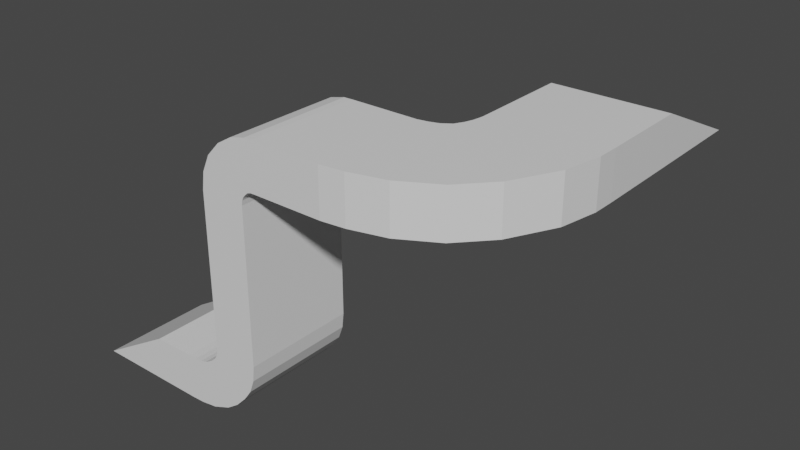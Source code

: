 # Source: winding_shape_a.blend  (saved by Blender 3.6.11; exported with 4.5.12 LTS)
import bpy
from mathutils import Matrix  # noqa: F401  (used for matrix-valued properties, if any)

bpy.ops.wm.read_factory_settings(use_empty=True)
scene = bpy.context.scene
scene.name = 'Scene'

# ---- collections
col_collection = bpy.data.collections.new('Collection'); scene.collection.children.link(col_collection)

# ---- materials (node trees are filled in below, after node groups)
mat_material = bpy.data.materials.new('Material')
mat_material.alpha_threshold = 0.0
mat_material.use_transparent_shadow = False
mat_material.roughness = 0.5
mat_material.line_color = (0.0, 0.0, 0.0, 1.0)

# ---- material node trees
mat_material.use_nodes = True; mat_material.node_tree.nodes.clear()
_N = mat_material.node_tree.nodes; _L = mat_material.node_tree.links
n0 = _N.new('ShaderNodeOutputMaterial'); n0.name = 'Material Output'; n0.location = (300, 300)
n1 = _N.new('ShaderNodeBsdfPrincipled'); n1.name = 'Principled BSDF'; n1.location = (10, 300)
n1.distribution = 'GGX'
n1.subsurface_method = 'RANDOM_WALK_SKIN'
n1.inputs[3].default_value = 1.45
n1.inputs[27].default_value = (0.0, 0.0, 0.0, 1.0)
n1.inputs[28].default_value = 1.0
_L.new(n1.outputs[0], n0.inputs[0])
n0.is_active_output = True

# ---- world
world_world = bpy.data.worlds.new('World'); scene.world = world_world
world_world.use_nodes = True; world_world.node_tree.nodes.clear()
_N = world_world.node_tree.nodes; _L = world_world.node_tree.links
n0 = _N.new('ShaderNodeOutputWorld'); n0.name = 'World Output'; n0.location = (300, 300)
n1 = _N.new('ShaderNodeBackground'); n1.name = 'Background'; n1.location = (10, 300)
n1.inputs[0].default_value = (0.05088, 0.05088, 0.05088, 1.0)
_L.new(n1.outputs[0], n0.inputs[0])
n0.is_active_output = True
world_world.color = (0.05088, 0.05088, 0.05088)
world_world.use_sun_shadow = False
world_world.sun_shadow_jitter_overblur = 0.0

# ---- meshes
me_cube = bpy.data.meshes.new('Cube')
me_cube.from_pydata([(1.0, 2.47, 5.68), (1.0, 2.47, -1.0), (1.0, -2.47, 5.68), (1.0, -2.47, -1.0), (-1.0, 2.47, 5.68), (-1.0, 2.47, -1.0), (-1.0, -2.47, 5.68), (-1.0, -2.47, -1.0), (1.032, -2.47, 5.89), (-0.8966, -2.47, 6.419), (1.032, 2.47, 5.89), (-0.8966, 2.47, 6.419), (1.094, -2.47, 6.024), (-0.5641, -2.47, 7.143), (1.094, 2.47, 6.024), (-0.5641, 2.47, 7.143), (1.201, -2.47, 6.141), (-0.005169, -2.47, 7.737), (1.201, 2.47, 6.141), (-0.005169, 2.47, 7.737), (1.313, -2.47, 6.244), (0.6653, -2.47, 8.136), (1.313, 2.47, 6.244), (0.6653, 2.47, 8.136), (1.456, -2.47, 6.299), (1.323, -2.47, 8.295), (1.456, 2.47, 6.299), (1.323, 2.47, 8.295), (1.674, -2.47, 6.307), (1.674, -2.47, 8.305), (1.674, 2.47, 6.307), (1.674, 2.47, 8.305), (4.708, -2.47, 6.307), (4.708, -2.47, 8.305), (4.708, 2.47, 6.307), (4.708, 2.47, 8.305), (-1.029, 2.47, -1.249), (-1.029, -2.47, -1.249), (0.9272, 2.47, -1.666), (0.9272, -2.47, -1.666), (-1.141, 2.47, -1.502), (-1.141, -2.47, -1.502), (0.7182, 2.47, -2.24), (0.7182, -2.47, -2.24), (-1.344, 2.47, -1.696), (-1.344, -2.47, -1.696), (0.3669, 2.47, -2.733), (0.3669, -2.47, -2.733), (-1.552, 2.47, -1.846), (-1.552, -2.47, -1.846), (-0.1013, 2.47, -3.222), (-0.1013, -2.47, -3.222), (-1.776, 2.47, -1.96), (-1.776, -2.47, -1.96), (-0.6464, 2.47, -3.61), (-0.6464, -2.47, -3.61), (-2.027, 2.47, -2.019), (-2.027, -2.47, -2.019), (-1.438, 2.47, -3.93), (-1.438, -2.47, -3.93), (-2.35, 2.47, -2.053), (-2.35, -2.47, -2.053), (-2.187, 2.47, -4.047), (-2.187, -2.47, -4.047), (-2.742, 2.47, -2.066), (-2.742, -2.47, -2.066), (-2.742, 2.47, -4.066), (-2.742, -2.47, -4.066), (-4.59, 2.47, -2.066), (-4.59, -2.47, -2.066), (-4.59, 2.47, -4.066), (-4.59, -2.47, -4.066), (5.725, -2.356, 6.307), (5.725, -2.356, 8.305), (5.155, 2.551, 6.307), (5.155, 2.551, 8.305), (7.237, -1.962, 6.307), (7.237, -1.962, 8.305), (5.557, 2.683, 6.307), (5.557, 2.683, 8.305), (8.775, -1.089, 6.307), (8.775, -1.089, 8.305), (5.933, 2.951, 6.307), (5.933, 2.951, 8.305), (9.963, 0.2098, 6.307), (9.963, 0.2098, 8.305), (6.131, 3.327, 6.307), (6.131, 3.327, 8.305), (10.93, 2.125, 6.307), (10.93, 2.125, 8.305), (6.241, 3.671, 6.307), (6.241, 3.671, 8.305), (11.23, 3.753, 6.307), (11.23, 3.753, 8.305), (6.305, 4.084, 6.307), (6.305, 4.084, 8.305), (11.24, 4.693, 6.307), (11.24, 4.693, 8.305), (6.305, 4.651, 6.307), (6.305, 4.651, 8.305), (11.21, 8.574, 6.307), (11.21, 8.574, 8.305), (6.271, 8.531, 6.307), (6.271, 8.531, 8.305), (11.17, 12.94, 6.307), (6.233, 12.89, 6.307), (-7.937, 2.47, -4.066), (-7.937, -2.47, -4.066)], [], [(0, 4, 11, 10), (3, 2, 6, 7), (7, 6, 4, 5), (5, 1, 38, 36), (1, 0, 2, 3), (5, 4, 0, 1), (9, 8, 12, 13), (6, 2, 8, 9), (4, 6, 9, 11), (2, 0, 10, 8), (14, 15, 19, 18), (10, 11, 15, 14), (8, 10, 14, 12), (11, 9, 13, 15), (19, 17, 21, 23), (12, 14, 18, 16), (15, 13, 17, 19), (13, 12, 16, 17), (22, 23, 27, 26), (17, 16, 20, 21), (18, 19, 23, 22), (16, 18, 22, 20), (24, 26, 30, 28), (20, 22, 26, 24), (23, 21, 25, 27), (21, 20, 24, 25), (31, 29, 33, 35), (27, 25, 29, 31), (25, 24, 28, 29), (26, 27, 31, 30), (34, 35, 75, 74), (29, 28, 32, 33), (30, 31, 35, 34), (28, 30, 34, 32), (39, 37, 41, 43), (3, 7, 37, 39), (7, 5, 36, 37), (1, 3, 39, 38), (43, 41, 45, 47), (37, 36, 40, 41), (38, 39, 43, 42), (36, 38, 42, 40), (46, 47, 51, 50), (41, 40, 44, 45), (42, 43, 47, 46), (40, 42, 46, 44), (51, 49, 53, 55), (44, 46, 50, 48), (47, 45, 49, 51), (45, 44, 48, 49), (53, 52, 56, 57), (49, 48, 52, 53), (50, 51, 55, 54), (48, 50, 54, 52), (58, 59, 63, 62), (54, 55, 59, 58), (52, 54, 58, 56), (55, 53, 57, 59), (63, 61, 65, 67), (56, 58, 62, 60), (59, 57, 61, 63), (57, 56, 60, 61), (66, 67, 71, 70), (61, 60, 64, 65), (62, 63, 67, 66), (60, 62, 66, 64), (68, 70, 106), (64, 66, 70, 68), (67, 65, 69, 71), (65, 64, 68, 69), (75, 73, 77, 79), (32, 34, 74, 72), (35, 33, 73, 75), (33, 32, 72, 73), (78, 79, 83, 82), (73, 72, 76, 77), (74, 75, 79, 78), (72, 74, 78, 76), (83, 81, 85, 87), (76, 78, 82, 80), (79, 77, 81, 83), (77, 76, 80, 81), (87, 85, 89, 91), (81, 80, 84, 85), (82, 83, 87, 86), (80, 82, 86, 84), (90, 91, 95, 94), (85, 84, 88, 89), (86, 87, 91, 90), (84, 86, 90, 88), (95, 93, 97, 99), (88, 90, 94, 92), (91, 89, 93, 95), (89, 88, 92, 93), (97, 96, 100, 101), (93, 92, 96, 97), (94, 95, 99, 98), (92, 94, 98, 96), (100, 104, 101), (98, 99, 103, 102), (96, 98, 102, 100), (99, 97, 101, 103), (102, 103, 105), (100, 102, 105, 104), (101, 104, 105, 103), (71, 69, 107), (68, 106, 107, 69), (70, 71, 107, 106)])
_uv = me_cube.uv_layers.new(name='UVMap')
_uv.uv.foreach_set('vector', [0.625, 0.5, 0.625, 0.25, 0.625, 0.25, 0.625, 0.5, 0.375, 0.75, 0.625, 0.75, 0.625, 1.0, 0.375, 1.0, 0.375, 0.0, 0.625, 0.0, 0.625, 0.25, 0.375, 0.25, 0.375, 0.25, 0.375, 0.5, 0.375, 0.5, 0.375, 0.25, 0.375, 0.5, 0.625, 0.5, 0.625, 0.75, 0.375, 0.75, 0.375, 0.25, 0.625, 0.25, 0.625, 0.5, 0.375, 0.5, 0.625, 1.0, 0.625, 0.75, 0.625, 0.75, 0.625, 1.0, 0.625, 1.0, 0.625, 0.75, 0.625, 0.75, 0.625, 1.0, 0.625, 0.25, 0.625, 0.0, 0.625, 0.0, 0.625, 0.25, 0.625, 0.75, 0.625, 0.5, 0.625, 0.5, 0.625, 0.75, 0.625, 0.5, 0.625, 0.25, 0.625, 0.25, 0.625, 0.5, 0.625, 0.5, 0.625, 0.25, 0.625, 0.25, 0.625, 0.5, 0.625, 0.75, 0.625, 0.5, 0.625, 0.5, 0.625, 0.75, 0.625, 0.25, 0.625, 0.0, 0.625, 0.0, 0.625, 0.25, 0.625, 0.25, 0.625, 0.0, 0.625, 0.0, 0.625, 0.25, 0.625, 0.75, 0.625, 0.5, 0.625, 0.5, 0.625, 0.75, 0.625, 0.25, 0.625, 0.0, 0.625, 0.0, 0.625, 0.25, 0.625, 1.0, 0.625, 0.75, 0.625, 0.75, 0.625, 1.0, 0.625, 0.5, 0.625, 0.25, 0.625, 0.25, 0.625, 0.5, 0.625, 1.0, 0.625, 0.75, 0.625, 0.75, 0.625, 1.0, 0.625, 0.5, 0.625, 0.25, 0.625, 0.25, 0.625, 0.5, 0.625, 0.75, 0.625, 0.5, 0.625, 0.5, 0.625, 0.75, 0.625, 0.75, 0.625, 0.5, 0.625, 0.5, 0.625, 0.75, 0.625, 0.75, 0.625, 0.5, 0.625, 0.5, 0.625, 0.75, 0.625, 0.25, 0.625, 0.0, 0.625, 0.0, 0.625, 0.25, 0.625, 1.0, 0.625, 0.75, 0.625, 0.75, 0.625, 1.0, 0.625, 0.25, 0.625, 0.0, 0.625, 0.0, 0.625, 0.25, 0.625, 0.25, 0.625, 0.0, 0.625, 0.0, 0.625, 0.25, 0.625, 1.0, 0.625, 0.75, 0.625, 0.75, 0.625, 1.0, 0.625, 0.5, 0.625, 0.25, 0.625, 0.25, 0.625, 0.5, 0.625, 0.5, 0.625, 0.25, 0.625, 0.25, 0.625, 0.5, 0.625, 1.0, 0.625, 0.75, 0.625, 0.75, 0.625, 1.0, 0.625, 0.5, 0.625, 0.25, 0.625, 0.25, 0.625, 0.5, 0.625, 0.75, 0.625, 0.5, 0.625, 0.5, 0.625, 0.75, 0.375, 0.75, 0.375, 1.0, 0.375, 1.0, 0.375, 0.75, 0.375, 0.75, 0.375, 1.0, 0.375, 1.0, 0.375, 0.75, 0.375, 0.0, 0.375, 0.25, 0.375, 0.25, 0.375, 0.0, 0.375, 0.5, 0.375, 0.75, 0.375, 0.75, 0.375, 0.5, 0.375, 0.75, 0.375, 1.0, 0.375, 1.0, 0.375, 0.75, 0.375, 0.0, 0.375, 0.25, 0.375, 0.25, 0.375, 0.0, 0.375, 0.5, 0.375, 0.75, 0.375, 0.75, 0.375, 0.5, 0.375, 0.25, 0.375, 0.5, 0.375, 0.5, 0.375, 0.25, 0.375, 0.5, 0.375, 0.75, 0.375, 0.75, 0.375, 0.5, 0.375, 0.0, 0.375, 0.25, 0.375, 0.25, 0.375, 0.0, 0.375, 0.5, 0.375, 0.75, 0.375, 0.75, 0.375, 0.5, 0.375, 0.25, 0.375, 0.5, 0.375, 0.5, 0.375, 0.25, 0.375, 0.75, 0.375, 1.0, 0.375, 1.0, 0.375, 0.75, 0.375, 0.25, 0.375, 0.5, 0.375, 0.5, 0.375, 0.25, 0.375, 0.75, 0.375, 1.0, 0.375, 1.0, 0.375, 0.75, 0.375, 0.0, 0.375, 0.25, 0.375, 0.25, 0.375, 0.0, 0.375, 0.0, 0.375, 0.25, 0.375, 0.25, 0.375, 0.0, 0.375, 0.0, 0.375, 0.25, 0.375, 0.25, 0.375, 0.0, 0.375, 0.5, 0.375, 0.75, 0.375, 0.75, 0.375, 0.5, 0.375, 0.25, 0.375, 0.5, 0.375, 0.5, 0.375, 0.25, 0.375, 0.5, 0.375, 0.75, 0.375, 0.75, 0.375, 0.5, 0.375, 0.5, 0.375, 0.75, 0.375, 0.75, 0.375, 0.5, 0.375, 0.25, 0.375, 0.5, 0.375, 0.5, 0.375, 0.25, 0.375, 0.75, 0.375, 1.0, 0.375, 1.0, 0.375, 0.75, 0.375, 0.75, 0.375, 1.0, 0.375, 1.0, 0.375, 0.75, 0.375, 0.25, 0.375, 0.5, 0.375, 0.5, 0.375, 0.25, 0.375, 0.75, 0.375, 1.0, 0.375, 1.0, 0.375, 0.75, 0.375, 0.0, 0.375, 0.25, 0.375, 0.25, 0.375, 0.0, 0.375, 0.5, 0.375, 0.75, 0.375, 0.75, 0.375, 0.5, 0.375, 0.0, 0.375, 0.25, 0.375, 0.25, 0.375, 0.0, 0.375, 0.5, 0.375, 0.75, 0.375, 0.75, 0.375, 0.5, 0.375, 0.25, 0.375, 0.5, 0.375, 0.5, 0.375, 0.25, 0.375, 0.25, 0.375, 0.5, 0.375, 0.5, 0.375, 0.25, 0.375, 0.5, 0.375, 0.5, 0.375, 0.25, 0.375, 0.75, 0.375, 1.0, 0.375, 1.0, 0.375, 0.75, 0.375, 0.0, 0.375, 0.25, 0.375, 0.25, 0.375, 0.0, 0.625, 0.25, 0.625, 0.0, 0.625, 0.0, 0.625, 0.25, 0.625, 0.75, 0.625, 0.5, 0.625, 0.5, 0.625, 0.75, 0.625, 0.25, 0.625, 0.0, 0.625, 0.0, 0.625, 0.25, 0.625, 1.0, 0.625, 0.75, 0.625, 0.75, 0.625, 1.0, 0.625, 0.5, 0.625, 0.25, 0.625, 0.25, 0.625, 0.5, 0.625, 1.0, 0.625, 0.75, 0.625, 0.75, 0.625, 1.0, 0.625, 0.5, 0.625, 0.25, 0.625, 0.25, 0.625, 0.5, 0.625, 0.75, 0.625, 0.5, 0.625, 0.5, 0.625, 0.75, 0.625, 0.25, 0.625, 0.0, 0.625, 0.0, 0.625, 0.25, 0.625, 0.75, 0.625, 0.5, 0.625, 0.5, 0.625, 0.75, 0.625, 0.25, 0.625, 0.0, 0.625, 0.0, 0.625, 0.25, 0.625, 1.0, 0.625, 0.75, 0.625, 0.75, 0.625, 1.0, 0.625, 0.25, 0.625, 0.0, 0.625, 0.0, 0.625, 0.25, 0.625, 1.0, 0.625, 0.75, 0.625, 0.75, 0.625, 1.0, 0.625, 0.5, 0.625, 0.25, 0.625, 0.25, 0.625, 0.5, 0.625, 0.75, 0.625, 0.5, 0.625, 0.5, 0.625, 0.75, 0.625, 0.5, 0.625, 0.25, 0.625, 0.25, 0.625, 0.5, 0.625, 1.0, 0.625, 0.75, 0.625, 0.75, 0.625, 1.0, 0.625, 0.5, 0.625, 0.25, 0.625, 0.25, 0.625, 0.5, 0.625, 0.75, 0.625, 0.5, 0.625, 0.5, 0.625, 0.75, 0.625, 0.25, 0.625, 0.0, 0.625, 0.0, 0.625, 0.25, 0.625, 0.75, 0.625, 0.5, 0.625, 0.5, 0.625, 0.75, 0.625, 0.25, 0.625, 0.0, 0.625, 0.0, 0.625, 0.25, 0.625, 1.0, 0.625, 0.75, 0.625, 0.75, 0.625, 1.0, 0.625, 1.0, 0.625, 0.75, 0.625, 0.75, 0.625, 1.0, 0.625, 1.0, 0.625, 0.75, 0.625, 0.75, 0.625, 1.0, 0.625, 0.5, 0.625, 0.25, 0.625, 0.25, 0.625, 0.5, 0.625, 0.75, 0.625, 0.5, 0.625, 0.5, 0.625, 0.75, 0.625, 0.75, 0.625, 0.75, 0.625, 1.0, 0.625, 0.5, 0.625, 0.25, 0.625, 0.25, 0.625, 0.5, 0.625, 0.75, 0.625, 0.5, 0.625, 0.5, 0.625, 0.75, 0.625, 0.25, 0.625, 0.0, 0.625, 0.0, 0.625, 0.25, 0.625, 0.5, 0.625, 0.25, 0.625, 0.5, 0.625, 0.75, 0.625, 0.5, 0.625, 0.5, 0.625, 0.75, 0.625, 1.0, 0.625, 0.75, 0.625, 0.5, 0.625, 0.25, 0.375, 0.75, 0.375, 0.0, 0.375, 0.75, 0.375, 0.25, 0.375, 0.5, 0.375, 0.75, 0.375, 0.0, 0.375, 0.5, 0.375, 0.75, 0.375, 0.75, 0.375, 0.5])
me_cube.materials.append(mat_material)
me_cube.use_mirror_vertex_groups = False
me_cube.update()

# ---- objects
ob_cube = bpy.data.objects.new('Cube', me_cube)

# ---- transforms, parenting, visibility, modifiers, constraints
ob_cube.location = (0.0, 0.0, 0.0)
ob_cube.lock_rotations_4d = False
ob_cube.empty_display_type = 'ARROWS'
ob_cube.lineart.crease_threshold = 0.0

# ---- collection membership
col_collection.objects.link(ob_cube)

# ---- scene / render settings (as saved in the file)
scene.frame_start = 1; scene.frame_end = 250; scene.frame_set(1)
scene.render.engine = 'BLENDER_EEVEE_NEXT'
scene.cycles.sampling_pattern = 'TABULATED_SOBOL'
scene.view_settings.view_transform = 'Filmic'
bpy.context.view_layer.update()

# ---- added for rendering (the .blend has no active camera and no usable light): camera, sun
cam_auto = bpy.data.cameras.new('AutoCamera')
cam_auto.lens = 50.0
cam_auto.sensor_width = 36.0
cam_auto.clip_end = 1000.0
ob_auto_camera = bpy.data.objects.new('AutoCamera', cam_auto)
scene.collection.objects.link(ob_auto_camera)
ob_auto_camera.location = (27.1322, -25.3405, 22.5023)
ob_auto_camera.rotation_euler = (1.09748, -7.21219e-08, 0.694738)
scene.camera = ob_auto_camera
light_auto_sun = bpy.data.lights.new('AutoSun', 'SUN')
light_auto_sun.energy = 3.0
light_auto_sun.angle = 0.0523599
ob_auto_sun = bpy.data.objects.new('AutoSun', light_auto_sun)
scene.collection.objects.link(ob_auto_sun)
ob_auto_sun.rotation_euler = (0.872665, 0.174533, 0.523599)
bpy.context.view_layer.update()
